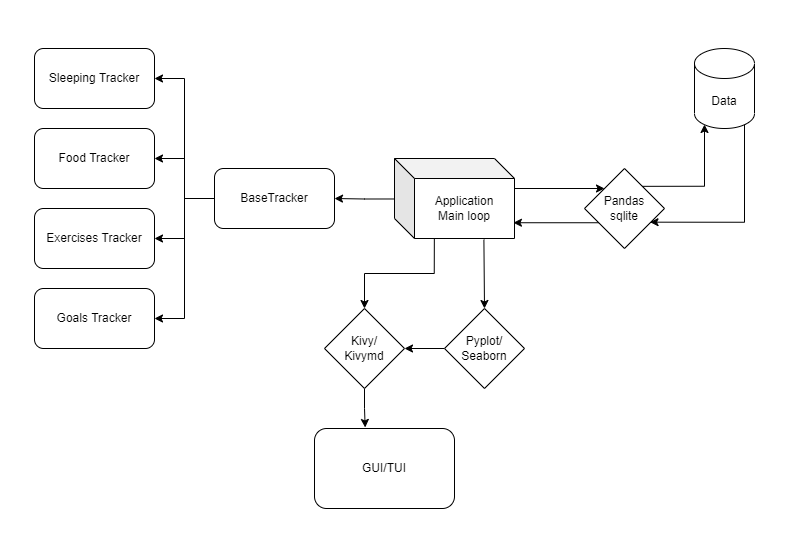

The diagram above was exported from draw.io. Its source (the exported page's mxGraphModel, read from the mxfile embedded in the PNG):
<mxGraphModel dx="2125" dy="651" grid="1" gridSize="10" guides="1" tooltips="1" connect="1" arrows="1" fold="1" page="1" pageScale="1" pageWidth="827" pageHeight="1169" math="0" shadow="0">
  <root>
    <mxCell id="0" />
    <mxCell id="1" parent="0" />
    <mxCell id="EzAJdkhDvzjW0DqMMDQh-23" value="" style="edgeStyle=orthogonalEdgeStyle;rounded=0;orthogonalLoop=1;jettySize=auto;html=1;startArrow=none;entryX=0.362;entryY=-0.013;entryDx=0;entryDy=0;entryPerimeter=0;" edge="1" parent="1" source="EzAJdkhDvzjW0DqMMDQh-24" target="EzAJdkhDvzjW0DqMMDQh-22">
      <mxGeometry relative="1" as="geometry" />
    </mxCell>
    <mxCell id="EzAJdkhDvzjW0DqMMDQh-11" style="edgeStyle=orthogonalEdgeStyle;rounded=0;orthogonalLoop=1;jettySize=auto;html=1;exitX=0;exitY=0.5;exitDx=0;exitDy=0;entryX=1;entryY=0.5;entryDx=0;entryDy=0;" edge="1" parent="1" source="EzAJdkhDvzjW0DqMMDQh-2" target="EzAJdkhDvzjW0DqMMDQh-3">
      <mxGeometry relative="1" as="geometry" />
    </mxCell>
    <mxCell id="EzAJdkhDvzjW0DqMMDQh-12" style="edgeStyle=orthogonalEdgeStyle;rounded=0;orthogonalLoop=1;jettySize=auto;html=1;exitX=0;exitY=0.5;exitDx=0;exitDy=0;entryX=1;entryY=0.5;entryDx=0;entryDy=0;" edge="1" parent="1" source="EzAJdkhDvzjW0DqMMDQh-2" target="EzAJdkhDvzjW0DqMMDQh-4">
      <mxGeometry relative="1" as="geometry" />
    </mxCell>
    <mxCell id="EzAJdkhDvzjW0DqMMDQh-13" style="edgeStyle=orthogonalEdgeStyle;rounded=0;orthogonalLoop=1;jettySize=auto;html=1;exitX=0;exitY=0.5;exitDx=0;exitDy=0;entryX=1;entryY=0.5;entryDx=0;entryDy=0;" edge="1" parent="1" source="EzAJdkhDvzjW0DqMMDQh-2" target="EzAJdkhDvzjW0DqMMDQh-5">
      <mxGeometry relative="1" as="geometry" />
    </mxCell>
    <mxCell id="EzAJdkhDvzjW0DqMMDQh-42" style="edgeStyle=orthogonalEdgeStyle;rounded=0;orthogonalLoop=1;jettySize=auto;html=1;exitX=0;exitY=0.5;exitDx=0;exitDy=0;entryX=1;entryY=0.5;entryDx=0;entryDy=0;" edge="1" parent="1" source="EzAJdkhDvzjW0DqMMDQh-2" target="EzAJdkhDvzjW0DqMMDQh-40">
      <mxGeometry relative="1" as="geometry" />
    </mxCell>
    <mxCell id="EzAJdkhDvzjW0DqMMDQh-2" value="BaseTracker" style="rounded=1;whiteSpace=wrap;html=1;" vertex="1" parent="1">
      <mxGeometry x="130" y="200" width="120" height="60" as="geometry" />
    </mxCell>
    <mxCell id="EzAJdkhDvzjW0DqMMDQh-3" value="Sleeping Tracker" style="rounded=1;whiteSpace=wrap;html=1;" vertex="1" parent="1">
      <mxGeometry x="-50" y="80" width="120" height="60" as="geometry" />
    </mxCell>
    <mxCell id="EzAJdkhDvzjW0DqMMDQh-4" value="Food Tracker" style="rounded=1;whiteSpace=wrap;html=1;" vertex="1" parent="1">
      <mxGeometry x="-50" y="160" width="120" height="60" as="geometry" />
    </mxCell>
    <mxCell id="EzAJdkhDvzjW0DqMMDQh-5" value="Exercises Tracker" style="rounded=1;whiteSpace=wrap;html=1;" vertex="1" parent="1">
      <mxGeometry x="-50" y="240" width="120" height="60" as="geometry" />
    </mxCell>
    <mxCell id="EzAJdkhDvzjW0DqMMDQh-18" style="edgeStyle=orthogonalEdgeStyle;rounded=0;orthogonalLoop=1;jettySize=auto;html=1;exitX=0.855;exitY=1;exitDx=0;exitDy=-4.35;exitPerimeter=0;entryX=0.819;entryY=0.671;entryDx=0;entryDy=0;entryPerimeter=0;" edge="1" parent="1" source="EzAJdkhDvzjW0DqMMDQh-6" target="EzAJdkhDvzjW0DqMMDQh-8">
      <mxGeometry relative="1" as="geometry">
        <Array as="points">
          <mxPoint x="660" y="156" />
          <mxPoint x="660" y="254" />
        </Array>
      </mxGeometry>
    </mxCell>
    <mxCell id="EzAJdkhDvzjW0DqMMDQh-6" value="Data" style="shape=cylinder3;whiteSpace=wrap;html=1;boundedLbl=1;backgroundOutline=1;size=15;" vertex="1" parent="1">
      <mxGeometry x="610" y="80" width="60" height="80" as="geometry" />
    </mxCell>
    <mxCell id="EzAJdkhDvzjW0DqMMDQh-17" style="edgeStyle=orthogonalEdgeStyle;rounded=0;orthogonalLoop=1;jettySize=auto;html=1;exitX=0.695;exitY=0.223;exitDx=0;exitDy=0;exitPerimeter=0;" edge="1" parent="1" source="EzAJdkhDvzjW0DqMMDQh-8">
      <mxGeometry relative="1" as="geometry">
        <mxPoint x="620" y="156" as="targetPoint" />
        <Array as="points">
          <mxPoint x="620" y="218" />
          <mxPoint x="620" y="156" />
        </Array>
      </mxGeometry>
    </mxCell>
    <mxCell id="EzAJdkhDvzjW0DqMMDQh-34" style="edgeStyle=orthogonalEdgeStyle;rounded=0;orthogonalLoop=1;jettySize=auto;html=1;exitX=0;exitY=1;exitDx=0;exitDy=0;entryX=0.991;entryY=0.803;entryDx=0;entryDy=0;entryPerimeter=0;" edge="1" parent="1" source="EzAJdkhDvzjW0DqMMDQh-8" target="EzAJdkhDvzjW0DqMMDQh-28">
      <mxGeometry relative="1" as="geometry">
        <Array as="points">
          <mxPoint x="540" y="254" />
        </Array>
      </mxGeometry>
    </mxCell>
    <mxCell id="EzAJdkhDvzjW0DqMMDQh-8" value="Pandas&lt;br&gt;sqlite" style="rhombus;whiteSpace=wrap;html=1;" vertex="1" parent="1">
      <mxGeometry x="500" y="200" width="80" height="80" as="geometry" />
    </mxCell>
    <mxCell id="EzAJdkhDvzjW0DqMMDQh-22" value="GUI/TUI" style="rounded=1;whiteSpace=wrap;html=1;" vertex="1" parent="1">
      <mxGeometry x="230" y="460" width="140" height="80" as="geometry" />
    </mxCell>
    <mxCell id="EzAJdkhDvzjW0DqMMDQh-24" value="Kivy/&lt;br&gt;Kivymd" style="rhombus;whiteSpace=wrap;html=1;" vertex="1" parent="1">
      <mxGeometry x="240" y="340" width="80" height="80" as="geometry" />
    </mxCell>
    <mxCell id="EzAJdkhDvzjW0DqMMDQh-33" style="edgeStyle=orthogonalEdgeStyle;rounded=0;orthogonalLoop=1;jettySize=auto;html=1;exitX=0;exitY=0;exitDx=120;exitDy=50;exitPerimeter=0;entryX=0;entryY=0;entryDx=0;entryDy=0;" edge="1" parent="1" source="EzAJdkhDvzjW0DqMMDQh-28" target="EzAJdkhDvzjW0DqMMDQh-8">
      <mxGeometry relative="1" as="geometry">
        <Array as="points">
          <mxPoint x="430" y="220" />
        </Array>
      </mxGeometry>
    </mxCell>
    <mxCell id="EzAJdkhDvzjW0DqMMDQh-37" style="edgeStyle=orthogonalEdgeStyle;rounded=0;orthogonalLoop=1;jettySize=auto;html=1;exitX=0.332;exitY=0.999;exitDx=0;exitDy=0;exitPerimeter=0;entryX=0.5;entryY=0;entryDx=0;entryDy=0;" edge="1" parent="1" source="EzAJdkhDvzjW0DqMMDQh-28" target="EzAJdkhDvzjW0DqMMDQh-24">
      <mxGeometry relative="1" as="geometry">
        <Array as="points">
          <mxPoint x="350" y="305" />
          <mxPoint x="280" y="305" />
        </Array>
      </mxGeometry>
    </mxCell>
    <mxCell id="EzAJdkhDvzjW0DqMMDQh-39" style="edgeStyle=orthogonalEdgeStyle;rounded=0;orthogonalLoop=1;jettySize=auto;html=1;exitX=0.745;exitY=1.013;exitDx=0;exitDy=0;exitPerimeter=0;entryX=0.5;entryY=0;entryDx=0;entryDy=0;" edge="1" parent="1" source="EzAJdkhDvzjW0DqMMDQh-28" target="EzAJdkhDvzjW0DqMMDQh-36">
      <mxGeometry relative="1" as="geometry">
        <Array as="points">
          <mxPoint x="399" y="270" />
          <mxPoint x="400" y="270" />
        </Array>
      </mxGeometry>
    </mxCell>
    <mxCell id="EzAJdkhDvzjW0DqMMDQh-44" style="edgeStyle=orthogonalEdgeStyle;rounded=0;orthogonalLoop=1;jettySize=auto;html=1;exitX=-0.005;exitY=0.506;exitDx=0;exitDy=0;exitPerimeter=0;entryX=1;entryY=0.5;entryDx=0;entryDy=0;" edge="1" parent="1" source="EzAJdkhDvzjW0DqMMDQh-28" target="EzAJdkhDvzjW0DqMMDQh-2">
      <mxGeometry relative="1" as="geometry" />
    </mxCell>
    <mxCell id="EzAJdkhDvzjW0DqMMDQh-28" value="Application&lt;br&gt;Main loop" style="shape=cube;whiteSpace=wrap;html=1;boundedLbl=1;backgroundOutline=1;darkOpacity=0.05;darkOpacity2=0.1;" vertex="1" parent="1">
      <mxGeometry x="310" y="190" width="120" height="80" as="geometry" />
    </mxCell>
    <mxCell id="EzAJdkhDvzjW0DqMMDQh-38" style="edgeStyle=orthogonalEdgeStyle;rounded=0;orthogonalLoop=1;jettySize=auto;html=1;exitX=0;exitY=0.5;exitDx=0;exitDy=0;entryX=1;entryY=0.5;entryDx=0;entryDy=0;" edge="1" parent="1" source="EzAJdkhDvzjW0DqMMDQh-36" target="EzAJdkhDvzjW0DqMMDQh-24">
      <mxGeometry relative="1" as="geometry" />
    </mxCell>
    <mxCell id="EzAJdkhDvzjW0DqMMDQh-36" value="Pyplot/&lt;br&gt;Seaborn" style="rhombus;whiteSpace=wrap;html=1;" vertex="1" parent="1">
      <mxGeometry x="360" y="340" width="80" height="80" as="geometry" />
    </mxCell>
    <mxCell id="EzAJdkhDvzjW0DqMMDQh-40" value="Goals Tracker" style="whiteSpace=wrap;html=1;rounded=1;" vertex="1" parent="1">
      <mxGeometry x="-50" y="320" width="120" height="60" as="geometry" />
    </mxCell>
  </root>
</mxGraphModel>